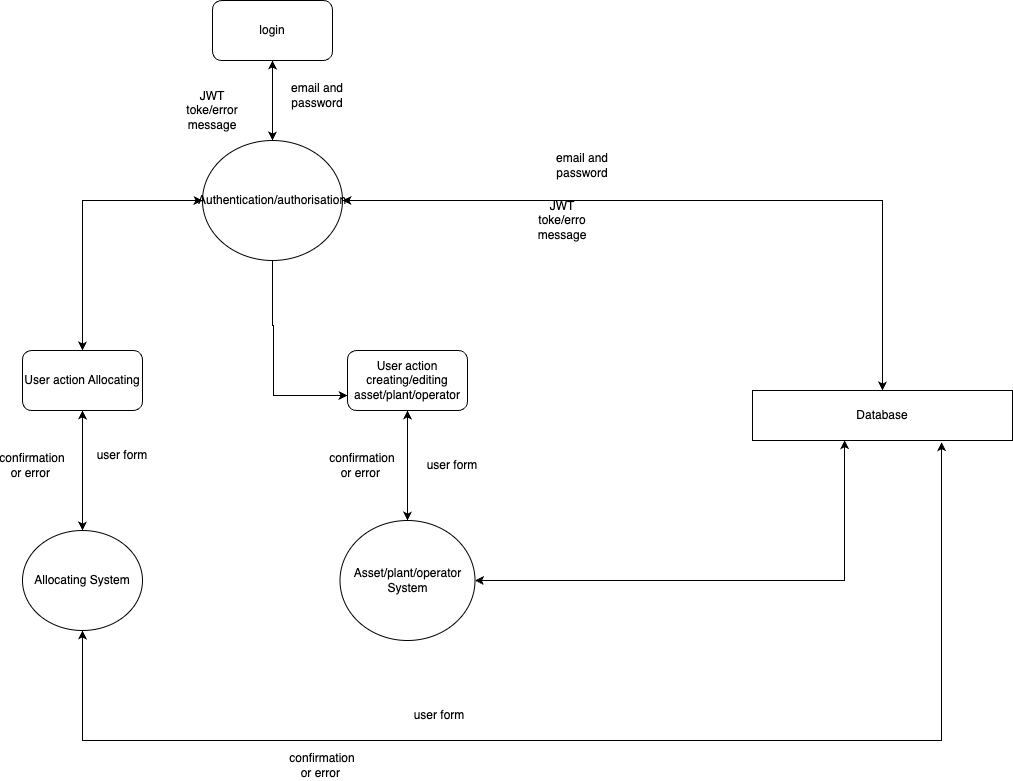

The diagram above was exported from draw.io. Its source (the exported page's mxGraphModel, read from the mxfile embedded in the PNG):
<mxGraphModel dx="1830" dy="940" grid="1" gridSize="10" guides="1" tooltips="1" connect="1" arrows="1" fold="1" page="1" pageScale="1" pageWidth="1654" pageHeight="1169" math="0" shadow="0">
  <root>
    <mxCell id="0" />
    <mxCell id="1" parent="0" />
    <mxCell id="rimEw6UzMBzA6zJx_CwF-11" style="edgeStyle=orthogonalEdgeStyle;rounded=0;orthogonalLoop=1;jettySize=auto;html=1;startArrow=classic;startFill=1;" edge="1" parent="1" source="rimEw6UzMBzA6zJx_CwF-2" target="rimEw6UzMBzA6zJx_CwF-3">
      <mxGeometry relative="1" as="geometry" />
    </mxCell>
    <mxCell id="rimEw6UzMBzA6zJx_CwF-2" value="login" style="rounded=1;whiteSpace=wrap;html=1;" vertex="1" parent="1">
      <mxGeometry x="570" y="80" width="120" height="60" as="geometry" />
    </mxCell>
    <mxCell id="rimEw6UzMBzA6zJx_CwF-12" style="edgeStyle=orthogonalEdgeStyle;rounded=0;orthogonalLoop=1;jettySize=auto;html=1;entryX=0.5;entryY=0;entryDx=0;entryDy=0;startArrow=classic;startFill=1;" edge="1" parent="1" source="rimEw6UzMBzA6zJx_CwF-3" target="rimEw6UzMBzA6zJx_CwF-6">
      <mxGeometry relative="1" as="geometry" />
    </mxCell>
    <mxCell id="rimEw6UzMBzA6zJx_CwF-14" style="edgeStyle=orthogonalEdgeStyle;rounded=0;orthogonalLoop=1;jettySize=auto;html=1;entryX=0.5;entryY=0;entryDx=0;entryDy=0;startArrow=classic;startFill=1;" edge="1" parent="1" source="rimEw6UzMBzA6zJx_CwF-3" target="rimEw6UzMBzA6zJx_CwF-8">
      <mxGeometry relative="1" as="geometry" />
    </mxCell>
    <mxCell id="rimEw6UzMBzA6zJx_CwF-15" style="edgeStyle=orthogonalEdgeStyle;rounded=0;orthogonalLoop=1;jettySize=auto;html=1;entryX=0;entryY=0.75;entryDx=0;entryDy=0;" edge="1" parent="1" source="rimEw6UzMBzA6zJx_CwF-3" target="rimEw6UzMBzA6zJx_CwF-9">
      <mxGeometry relative="1" as="geometry">
        <mxPoint x="630" y="470" as="targetPoint" />
        <Array as="points">
          <mxPoint x="630" y="405" />
          <mxPoint x="631" y="405" />
          <mxPoint x="631" y="475" />
        </Array>
      </mxGeometry>
    </mxCell>
    <mxCell id="rimEw6UzMBzA6zJx_CwF-3" value="Authentication/authorisation" style="ellipse;whiteSpace=wrap;html=1;" vertex="1" parent="1">
      <mxGeometry x="560" y="220" width="140" height="120" as="geometry" />
    </mxCell>
    <mxCell id="rimEw6UzMBzA6zJx_CwF-6" value="Database" style="rounded=0;whiteSpace=wrap;html=1;" vertex="1" parent="1">
      <mxGeometry x="1110" y="470" width="260" height="50" as="geometry" />
    </mxCell>
    <mxCell id="rimEw6UzMBzA6zJx_CwF-21" style="edgeStyle=orthogonalEdgeStyle;rounded=0;orthogonalLoop=1;jettySize=auto;html=1;entryX=0.727;entryY=1.033;entryDx=0;entryDy=0;entryPerimeter=0;startArrow=classic;startFill=1;" edge="1" parent="1" source="rimEw6UzMBzA6zJx_CwF-7" target="rimEw6UzMBzA6zJx_CwF-6">
      <mxGeometry relative="1" as="geometry">
        <mxPoint x="440" y="810" as="targetPoint" />
        <Array as="points">
          <mxPoint x="440" y="820" />
          <mxPoint x="1299" y="820" />
        </Array>
      </mxGeometry>
    </mxCell>
    <mxCell id="rimEw6UzMBzA6zJx_CwF-7" value="Allocating System" style="ellipse;whiteSpace=wrap;html=1;" vertex="1" parent="1">
      <mxGeometry x="380" y="610" width="120" height="100" as="geometry" />
    </mxCell>
    <mxCell id="rimEw6UzMBzA6zJx_CwF-17" style="edgeStyle=orthogonalEdgeStyle;rounded=0;orthogonalLoop=1;jettySize=auto;html=1;startArrow=classic;startFill=1;" edge="1" parent="1" source="rimEw6UzMBzA6zJx_CwF-8" target="rimEw6UzMBzA6zJx_CwF-7">
      <mxGeometry relative="1" as="geometry" />
    </mxCell>
    <mxCell id="rimEw6UzMBzA6zJx_CwF-8" value="User action Allocating" style="rounded=1;whiteSpace=wrap;html=1;" vertex="1" parent="1">
      <mxGeometry x="380" y="430" width="120" height="60" as="geometry" />
    </mxCell>
    <mxCell id="rimEw6UzMBzA6zJx_CwF-20" style="edgeStyle=orthogonalEdgeStyle;rounded=0;orthogonalLoop=1;jettySize=auto;html=1;entryX=0.5;entryY=0;entryDx=0;entryDy=0;startArrow=classic;startFill=1;" edge="1" parent="1" source="rimEw6UzMBzA6zJx_CwF-9" target="rimEw6UzMBzA6zJx_CwF-10">
      <mxGeometry relative="1" as="geometry" />
    </mxCell>
    <mxCell id="rimEw6UzMBzA6zJx_CwF-9" value="User action creating/editing asset/plant/operator" style="rounded=1;whiteSpace=wrap;html=1;" vertex="1" parent="1">
      <mxGeometry x="705" y="430" width="120" height="60" as="geometry" />
    </mxCell>
    <mxCell id="rimEw6UzMBzA6zJx_CwF-22" style="edgeStyle=orthogonalEdgeStyle;rounded=0;orthogonalLoop=1;jettySize=auto;html=1;entryX=0.354;entryY=0.993;entryDx=0;entryDy=0;entryPerimeter=0;startArrow=classic;startFill=1;" edge="1" parent="1" source="rimEw6UzMBzA6zJx_CwF-10" target="rimEw6UzMBzA6zJx_CwF-6">
      <mxGeometry relative="1" as="geometry">
        <mxPoint x="1210" y="660" as="targetPoint" />
      </mxGeometry>
    </mxCell>
    <mxCell id="rimEw6UzMBzA6zJx_CwF-10" value="Asset/plant/operator System" style="ellipse;whiteSpace=wrap;html=1;" vertex="1" parent="1">
      <mxGeometry x="697.5" y="600" width="135" height="120" as="geometry" />
    </mxCell>
    <mxCell id="rimEw6UzMBzA6zJx_CwF-23" value="email and password" style="text;html=1;align=center;verticalAlign=middle;whiteSpace=wrap;rounded=0;" vertex="1" parent="1">
      <mxGeometry x="645" y="160" width="60" height="30" as="geometry" />
    </mxCell>
    <mxCell id="rimEw6UzMBzA6zJx_CwF-24" value="email and password" style="text;html=1;align=center;verticalAlign=middle;whiteSpace=wrap;rounded=0;" vertex="1" parent="1">
      <mxGeometry x="910" y="230" width="60" height="30" as="geometry" />
    </mxCell>
    <mxCell id="rimEw6UzMBzA6zJx_CwF-25" value="JWT toke/erro message" style="text;html=1;align=center;verticalAlign=middle;whiteSpace=wrap;rounded=0;" vertex="1" parent="1">
      <mxGeometry x="890" y="290" width="60" height="20" as="geometry" />
    </mxCell>
    <mxCell id="rimEw6UzMBzA6zJx_CwF-26" value="JWT toke/error message" style="text;html=1;align=center;verticalAlign=middle;whiteSpace=wrap;rounded=0;" vertex="1" parent="1">
      <mxGeometry x="530" y="170" width="80" height="40" as="geometry" />
    </mxCell>
    <mxCell id="rimEw6UzMBzA6zJx_CwF-27" value="user form" style="text;html=1;align=center;verticalAlign=middle;whiteSpace=wrap;rounded=0;" vertex="1" parent="1">
      <mxGeometry x="450" y="520" width="60" height="30" as="geometry" />
    </mxCell>
    <mxCell id="rimEw6UzMBzA6zJx_CwF-28" value="confirmation or error&amp;nbsp;" style="text;html=1;align=center;verticalAlign=middle;whiteSpace=wrap;rounded=0;" vertex="1" parent="1">
      <mxGeometry x="360" y="530" width="60" height="30" as="geometry" />
    </mxCell>
    <mxCell id="rimEw6UzMBzA6zJx_CwF-29" value="confirmation or error&amp;nbsp;" style="text;html=1;align=center;verticalAlign=middle;whiteSpace=wrap;rounded=0;" vertex="1" parent="1">
      <mxGeometry x="650" y="830" width="60" height="30" as="geometry" />
    </mxCell>
    <mxCell id="rimEw6UzMBzA6zJx_CwF-30" value="user form" style="text;html=1;align=center;verticalAlign=middle;whiteSpace=wrap;rounded=0;" vertex="1" parent="1">
      <mxGeometry x="767" y="780" width="60" height="30" as="geometry" />
    </mxCell>
    <mxCell id="rimEw6UzMBzA6zJx_CwF-31" value="user form" style="text;html=1;align=center;verticalAlign=middle;whiteSpace=wrap;rounded=0;" vertex="1" parent="1">
      <mxGeometry x="780" y="530" width="60" height="30" as="geometry" />
    </mxCell>
    <mxCell id="rimEw6UzMBzA6zJx_CwF-33" value="confirmation or error&amp;nbsp;" style="text;html=1;align=center;verticalAlign=middle;whiteSpace=wrap;rounded=0;" vertex="1" parent="1">
      <mxGeometry x="690" y="530" width="60" height="30" as="geometry" />
    </mxCell>
  </root>
</mxGraphModel>